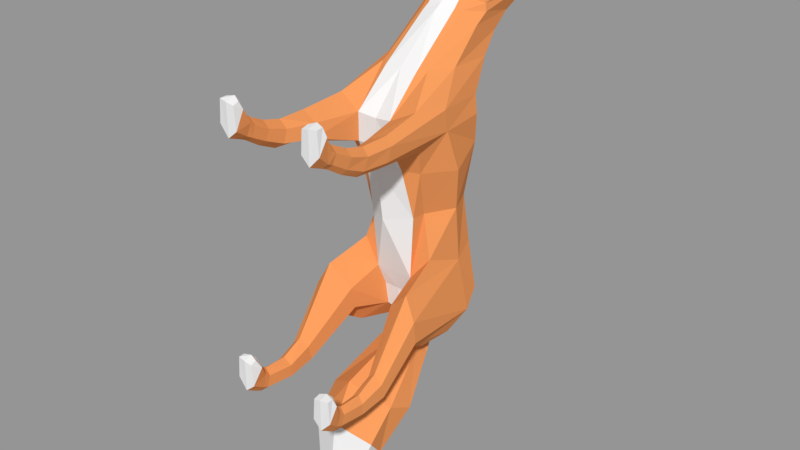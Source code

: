 # Source: fox.blend  (saved by Blender 2.79.0; exported with 4.5.12 LTS)
import bpy
from mathutils import Matrix  # noqa: F401  (used for matrix-valued properties, if any)

bpy.ops.wm.read_factory_settings(use_empty=True)
scene = bpy.context.scene
scene.name = 'Scene'

# ---- collections
col_collection_1 = bpy.data.collections.new('Collection 1'); scene.collection.children.link(col_collection_1)

# ---- materials (node trees are filled in below, after node groups)
mat_material_004 = bpy.data.materials.new('Material.004')
mat_material_004.alpha_threshold = 0.0
mat_material_004.use_transparent_shadow = False
mat_material_004.diffuse_color = (0.8, 0.2945, 0.09738, 1.0)
mat_material_004.specular_color = (0.7633, 0.2796, 0.1491)
mat_material_004.roughness = 0.5
mat_material_005 = bpy.data.materials.new('Material.005')
mat_material_005.alpha_threshold = 0.0
mat_material_005.use_transparent_shadow = False
mat_material_005.roughness = 0.5
mat_material_006 = bpy.data.materials.new('Material.006')
mat_material_006.alpha_threshold = 0.0
mat_material_006.use_transparent_shadow = False
mat_material_006.diffuse_color = (0.0, 0.0, 0.0, 1.0)
mat_material_006.roughness = 0.5

# ---- material node trees

# ---- meshes
me_cylinder_001 = bpy.data.meshes.new('Cylinder.001')
me_cylinder_001.from_pydata([(4.45, 0.8574, -1.809), (4.45, 1.083, 1.037), (5.017, 0.1517, -1.77), (5.036, 0.4701, 0.8794), (5.017, -0.7864, -1.429), (5.036, -0.5971, 0.8267), (4.45, -1.229, -1.231), (4.45, -1.157, 1.037), (3.846, -0.7087, -1.318), (3.654, -0.5912, 1.095), (3.846, 0.3347, -1.607), (3.654, 0.5286, 1.095), (5.228, 0.01528, 3.372), (4.45, 0.7369, 3.769), (5.228, -1.365, 3.082), (4.45, -2.15, 3.064), (3.603, -1.457, 3.281), (3.603, -0.01332, 3.634), (5.607, -3.712, 7.193), (4.453, -2.602, 7.806), (5.607, -5.903, 6.946), (4.45, -8.054, 7.264), (2.324, -5.974, 7.76), (2.324, -3.815, 8.227), (5.03, -3.113, 15.44), (3.658, -0.9911, 10.55), (4.021, -8.026, 15.29), (3.69, -9.44, 11.41), (1.887, -7.235, 10.98), (1.423, -3.008, 11.85), (0.0, -7.194, 11.01), (0.0, -2.769, 11.69), (4.319, -4.317, 17.51), (3.348, -8.982, 17.64), (2.806, -4.764, 18.72), (1.769, -9.721, 19.05), (0.0, -5.26, 19.34), (0.0, -10.32, 19.87), (1.561, -1.166, 16.28), (0.0, -1.363, 17.51), (1.578, -5.189, 11.65), (0.0, -5.207, 11.58), (4.065, -1.127, 13.77), (1.176, -0.725, 14.69), (0.0, -0.9252, 14.34), (3.975, -13.4, 14.79), (2.533, -13.42, 12.03), (2.329, -13.35, 10.8), (0.0, -13.08, 9.431), (2.847, -13.5, 17.39), (1.051, -13.82, 18.8), (0.0, -14.17, 19.69), (4.881, -17.65, 13.73), (3.312, -17.99, 10.48), (1.966, -18.13, 9.666), (0.0, -18.01, 8.79), (4.055, -19.06, 17.17), (1.941, -19.02, 18.51), (0.0, -19.06, 19.53), (4.38, -22.96, -1.832), (4.454, -21.06, 3.943), (4.841, -23.41, -1.703), (5.146, -21.69, 4.144), (5.035, -24.33, -1.499), (5.219, -22.96, 4.513), (4.312, -24.8, -1.334), (4.454, -23.57, 4.747), (3.643, -24.28, -1.378), (2.77, -22.88, 4.47), (3.754, -23.28, -1.678), (2.752, -21.61, 4.084), (3.87, -20.42, 9.613), (4.818, -21.7, 12.17), (4.731, -23.64, 11.94), (3.995, -24.09, 8.908), (1.705, -22.95, 8.443), (1.873, -20.22, 8.637), (0.0, -20.18, 8.693), (4.414, -21.25, 1.304), (5.048, -21.83, 1.486), (5.187, -22.98, 1.848), (4.446, -23.56, 2.029), (3.487, -22.98, 1.848), (3.487, -21.83, 1.486), (4.932, -22.55, -0.2688), (5.171, -23.54, 0.03812), (4.439, -24.04, 0.184), (3.633, -23.54, 0.03812), (3.709, -22.54, -0.2536), (4.424, -22.04, -0.3994), (0.0, -22.72, 8.673), (4.413, -21.78, 16.79), (2.403, -21.65, 18.94), (0.0, -21.67, 20.04), (4.107, -23.47, 16.97), (2.339, -23.22, 19.24), (0.0, -23.25, 20.6), (3.572, -26.32, 14.68), (2.38, -26.26, 12.49), (1.637, -26.19, 11.95), (0.0, -26.26, 11.88), (3.36, -26.15, 19.17), (1.524, -25.81, 21.05), (0.0, -25.65, 22.25), (3.276, -29.07, 17.95), (1.935, -29.75, 16.84), (1.466, -29.86, 16.63), (0.0, -30.1, 16.4), (2.906, -27.92, 21.14), (1.173, -27.41, 22.51), (0.0, -27.1, 23.36), (3.301, -29.97, 19.23), (2.019, -30.19, 17.56), (1.406, -30.3, 17.27), (0.0, -30.56, 17.17), (2.754, -29.25, 23.04), (1.1, -29.64, 24.78), (0.0, -29.9, 24.98), (0.0, -34.32, 17.09), (0.0, -32.82, 17.7), (1.485, -34.46, 17.54), (1.427, -33.17, 18.32), (1.576, -34.9, 18.85), (1.628, -33.51, 19.61), (1.259, -35.61, 19.29), (0.962, -34.71, 20.49), (0.0, -35.81, 19.47), (0.0, -34.84, 20.67), (0.0, -35.74, 16.95), (0.6712, -35.97, 17.29), (1.075, -36.21, 18.18), (0.554, -36.73, 18.35), (0.0, -36.9, 18.5), (0.0, -37.26, 18.23), (0.5234, -37.1, 18.17), (0.0, -31.78, 17.94), (2.288, -32.1, 18.53), (2.65, -32.78, 20.49), (1.463, -34.2, 21.83), (0.0, -34.36, 22.0), (0.0, -31.04, 17.75), (3.037, -31.14, 19.21), (3.505, -31.66, 22.09), (1.802, -32.47, 23.7), (0.0, -32.7, 24.0), (3.169, -30.67, 19.28), (3.318, -30.71, 22.8), (1.007, -31.9, 24.59), (0.0, -32.13, 24.67), (0.0, -37.15, 17.91), (3.691, -31.99, 27.04), (2.068, -31.1, 18.42), (1.38, -31.08, 18.06), (1.381, -31.94, 18.11), (3.038, -31.15, 19.21), (0.0, -28.81, 24.64), (1.606, -29.05, 24.14), (3.314, -32.09, 27.22), (3.337, -32.25, 27.06), (3.765, -32.08, 26.86), (3.683, -30.87, 24.44), (3.83, -31.66, 25.77), (2.585, -31.98, 26.48), (1.774, -31.46, 25.79), (3.032, -30.56, 25.22), (3.203, -31.29, 26.38), (1.69, -30.52, 25.79), (2.498, -31.47, 26.61), (1.56, -1.065, 14.38), (2.154, -1.746, 17.16), (0.0, -0.5064, 14.79), (0.0, -0.8973, 16.5), (0.0, 4.959, 2.641), (0.0, 9.134, 6.413), (3.292, 6.411, 3.817), (2.772, 8.556, 5.589), (0.0, 0.2445, 16.05), (0.0, 1.986, 14.64), (0.0, 5.285, 10.58), (1.141, -0.1672, 13.8), (2.137, 0.5998, 11.5), (3.401, 3.736, 6.413), (0.0, 1.445, 4.673), (0.0, -0.2493, 10.57), (0.0, -0.2166, 13.32), (1.473, 0.165, 15.01), (2.418, 1.427, 12.76), (3.63, 4.929, 8.839), (0.0, 13.4, 1.44), (0.0, 14.11, 3.109), (1.162, 13.02, 1.937), (1.182, 13.39, 2.936), (4.452, 0.6428, -2.361), (5.069, -0.1254, -2.318), (5.069, -1.146, -1.947), (4.452, -1.628, -1.732), (3.794, -1.062, -1.827), (3.794, 0.07381, -2.141), (4.426, -3.366, -2.779), (4.452, 0.6428, -2.361), (5.069, -0.1254, -2.318), (5.069, -1.146, -1.947), (4.452, -1.628, -1.732), (3.794, -1.062, -1.827), (3.794, 0.07381, -2.141), (4.414, -0.1145, -3.585), (5.356, -1.123, -3.488), (5.356, -2.441, -2.621), (4.457, -2.729, -2.146), (3.493, -2.277, -2.478), (3.543, -0.8602, -3.51), (4.424, -3.107, -3.588), (5.203, -3.201, -3.482), (5.183, -3.239, -2.925), (4.426, -3.366, -2.779), (3.745, -3.139, -2.931), (3.703, -2.952, -3.521), (4.388, -23.22, -2.399), (4.955, -23.69, -2.318), (5.061, -24.71, -1.947), (4.338, -25.19, -1.732), (3.589, -24.63, -1.827), (3.755, -23.54, -2.166), (4.3, -23.68, -3.585), (5.242, -24.69, -3.488), (5.242, -26.0, -2.621), (4.343, -26.41, -2.207), (3.496, -26.0, -2.619), (3.429, -24.42, -3.51), (4.31, -26.67, -3.588), (5.089, -26.76, -3.482), (5.069, -26.8, -2.865), (4.312, -26.94, -2.642), (3.631, -26.7, -2.931), (3.59, -26.51, -3.521)], [], [(0, 1, 3, 2), (2, 3, 5, 4), (4, 5, 7, 6), (6, 7, 9, 8), (5, 3, 12, 14), (8, 9, 11, 10), (10, 11, 1, 0), (12, 13, 19, 18), (11, 9, 16, 17), (3, 1, 13, 12), (7, 5, 14, 15), (1, 11, 17, 13), (9, 7, 15, 16), (23, 22, 28, 40, 29), (13, 17, 23, 19), (16, 15, 21, 22), (14, 12, 18, 20), (17, 16, 22, 23), (15, 14, 20, 21), (24, 42, 25, 29, 40, 28, 27, 26), (21, 20, 26, 27), (18, 19, 25, 42, 24), (19, 23, 29, 25), (22, 21, 27, 28), (20, 18, 24, 26), (28, 40, 41, 30), (26, 24, 32, 33), (33, 32, 34, 35), (35, 34, 36, 37), (182, 181, 174, 172), (32, 24, 169, 34), (39, 169, 34, 36), (168, 42, 25, 29), (41, 40, 29, 31), (169, 24, 42, 168), (31, 29, 168, 44), (26, 33, 49, 45), (28, 27, 46, 47), (33, 35, 50, 49), (27, 26, 45, 46), (28, 30, 48, 47), (35, 37, 51, 50), (49, 50, 57, 56), (47, 48, 55, 54), (46, 45, 52, 53), (50, 51, 58, 57), (45, 49, 56, 52), (47, 46, 53, 54), (78, 60, 62, 79), (79, 62, 64, 80), (80, 64, 66, 81), (81, 66, 68, 82), (82, 68, 70, 83), (83, 70, 60, 78), (68, 66, 74, 75), (64, 62, 72, 73), (70, 68, 75, 76), (62, 60, 71, 72), (66, 64, 73, 74), (60, 70, 76, 71), (54, 53, 71, 76), (53, 52, 72, 71), (54, 55, 77, 76), (88, 83, 78, 89), (87, 82, 83, 88), (86, 81, 82, 87), (85, 80, 81, 86), (84, 79, 80, 85), (89, 78, 79, 84), (59, 89, 84, 61), (61, 84, 85, 63), (63, 85, 86, 65), (65, 86, 87, 67), (67, 87, 88, 69), (69, 88, 89, 59), (76, 77, 90, 75), (57, 58, 93, 92), (56, 57, 92, 91), (56, 91, 72, 52), (92, 93, 96, 95), (91, 92, 95, 94), (72, 91, 94, 73), (75, 90, 100, 99), (94, 95, 102, 101), (75, 74, 98, 99), (95, 96, 103, 102), (73, 94, 101, 97), (74, 73, 97, 98), (98, 97, 104, 105), (102, 103, 110, 109), (101, 102, 109, 108), (99, 98, 105, 106), (97, 101, 108, 104), (99, 100, 107, 106), (109, 110, 155, 156), (108, 109, 156, 115), (106, 105, 112, 113), (104, 108, 115, 111), (106, 107, 114, 113), (105, 104, 111, 112), (118, 119, 121, 120), (120, 121, 122), (122, 123, 125, 124), (124, 125, 127, 126), (122, 124, 131, 130), (124, 126, 132, 131), (120, 122, 130, 129), (118, 120, 129, 128), (130, 131, 134), (150, 157, 158, 159), (133, 134, 131, 132), (134, 129, 130), (123, 121, 136, 137), (121, 153, 136), (125, 123, 137, 138), (127, 125, 138, 139), (139, 138, 143, 144), (137, 136, 141, 142), (138, 137, 142, 143), (143, 142, 146, 147), (144, 143, 147, 148), (142, 141, 145, 146), (128, 129, 134, 149), (116, 117, 148, 147), (162, 161, 159, 158), (111, 115, 146, 145), (151, 154, 136), (112, 111, 145, 151), (113, 112, 151, 152), (114, 140, 152, 113), (153, 121, 119, 135), (153, 135, 140, 152), (136, 153, 152, 151), (145, 141, 154, 151), (156, 155, 117, 116), (115, 156, 116), (149, 134, 133), (161, 165, 150, 159), (165, 167, 157, 150), (167, 162, 158, 157), (116, 147, 163, 166), (166, 163, 162, 167), (115, 116, 166, 164), (164, 166, 167, 165), (146, 115, 164, 160), (160, 164, 165, 161), (147, 146, 160, 163), (163, 160, 161, 162), (38, 43, 168, 169), (171, 38, 169, 39), (43, 170, 44, 168), (172, 174, 190, 188), (181, 187, 175, 174), (187, 178, 173, 175), (38, 171, 176, 185), (185, 176, 177, 186), (186, 177, 178, 187), (43, 38, 185, 179), (179, 185, 186, 180), (180, 186, 187, 181), (170, 43, 179, 184), (184, 179, 180, 183), (183, 180, 181, 182), (188, 190, 191, 189), (174, 175, 191, 190), (175, 173, 189, 191), (2, 4, 194, 193), (8, 10, 197, 196), (0, 2, 193, 192), (4, 6, 195, 194), (10, 0, 192, 197), (6, 8, 196, 195), (200, 201, 207, 206), (203, 204, 210, 209), (201, 202, 208, 207), (199, 200, 206, 205), (204, 199, 205, 210), (202, 203, 209, 208), (205, 206, 212, 211), (210, 205, 211, 216), (208, 209, 215, 214), (206, 207, 213, 212), (209, 210, 216, 215), (207, 208, 214, 213), (211, 214, 215, 216), (214, 211, 212, 213), (218, 219, 225, 224), (221, 222, 228, 227), (219, 220, 226, 225), (217, 218, 224, 223), (222, 217, 223, 228), (220, 221, 227, 226), (223, 224, 230, 229), (228, 223, 229, 234), (226, 227, 233, 232), (224, 225, 231, 230), (227, 228, 234, 233), (225, 226, 232, 231), (229, 232, 233, 234), (232, 229, 230, 231), (65, 220, 219, 63), (67, 221, 220, 65), (63, 219, 218, 61), (61, 218, 217, 59), (59, 217, 222, 69), (69, 222, 221, 67), (122, 121, 123)])
me_cylinder_001.polygons.foreach_set('material_index', [0, 0, 0, 0, 0, 0, 0, 0, 0, 0, 0, 0, 0, 0, 0, 0, 0, 0, 0, 0, 0, 0, 0, 0, 0, 1, 0, 0, 0, 0, 0, 0, 0, 1, 0, 1, 0, 0, 0, 0, 1, 0, 0, 1, 0, 0, 0, 0, 0, 0, 0, 0, 0, 0, 0, 0, 0, 0, 0, 0, 0, 0, 1, 0, 0, 0, 0, 0, 0, 0, 0, 0, 0, 0, 0, 1, 0, 0, 0, 0, 0, 0, 1, 0, 0, 0, 0, 0, 0, 0, 0, 0, 0, 1, 0, 0, 0, 0, 1, 0, 1, 1, 0, 0, 0, 0, 1, 1, 0, 2, 2, 1, 0, 0, 0, 0, 0, 0, 0, 0, 0, 0, 1, 0, 1, 0, 0, 0, 0, 1, 1, 1, 0, 0, 0, 0, 2, 2, 2, 2, 0, 2, 0, 2, 0, 2, 1, 1, 0, 0, 1, 1, 0, 0, 0, 0, 0, 0, 0, 0, 0, 0, 0, 1, 1, 1, 0, 0, 0, 0, 0, 0, 0, 0, 0, 0, 0, 0, 1, 1, 1, 1, 1, 1, 1, 1, 0, 0, 0, 0, 0, 0, 1, 1, 1, 1, 1, 1, 1, 1, 0, 0, 0, 0, 0, 0, 0])
me_cylinder_001.materials.append(mat_material_004)
me_cylinder_001.materials.append(mat_material_005)
me_cylinder_001.materials.append(mat_material_006)
me_cylinder_001.use_remesh_preserve_volume = False
me_cylinder_001.use_remesh_preserve_attributes = False
me_cylinder_001.use_mirror_vertex_groups = False
me_cylinder_001.update()

# ---- objects
ob_cylinder = bpy.data.objects.new('Cylinder', me_cylinder_001)

# ---- transforms, parenting, visibility, modifiers, constraints
ob_cylinder.location = (-1.814e-09, 2.236, 0.6266)
ob_cylinder.rotation_euler = (-1.571, 0.0, 0.0)
ob_cylinder.scale = (0.168, 0.168, 0.168)
ob_cylinder.lock_rotation = (True, True, True)
ob_cylinder.lineart.crease_threshold = 0.0
_m = ob_cylinder.modifiers.new('Mirror', 'MIRROR')
_m.use_clip = True

# ---- collection membership
col_collection_1.objects.link(ob_cylinder)

# ---- scene / render settings (as saved in the file)
scene.frame_start = 1; scene.frame_end = 250; scene.frame_set(34)
scene.render.engine = 'BLENDER_EEVEE_NEXT'
scene.render.resolution_percentage = 50
scene.render.dither_intensity = 0.0
scene.cycles.use_denoising = False
scene.cycles.samples = 128
scene.cycles.sampling_pattern = 'TABULATED_SOBOL'
scene.cycles.use_adaptive_sampling = False
scene.cycles.use_light_tree = False
scene.cycles.blur_glossy = 0.0
scene.cycles.sample_clamp_indirect = 0.0
scene.view_settings.view_transform = 'Standard'
bpy.context.view_layer.update()

# ---- added for rendering (the .blend has no active camera and no usable light): camera, sun + grey world if the file has none
cam_auto = bpy.data.cameras.new('AutoCamera')
cam_auto.lens = 50.0
cam_auto.sensor_width = 36.0
cam_auto.clip_end = 1000.0
ob_auto_camera = bpy.data.objects.new('AutoCamera', cam_auto)
scene.collection.objects.link(ob_auto_camera)
ob_auto_camera.location = (9.47054, -7.14412, 10.1469)
ob_auto_camera.rotation_euler = (1.09748, -7.21219e-08, 0.694738)
scene.camera = ob_auto_camera
light_auto_sun = bpy.data.lights.new('AutoSun', 'SUN')
light_auto_sun.energy = 3.0
light_auto_sun.angle = 0.0523599
ob_auto_sun = bpy.data.objects.new('AutoSun', light_auto_sun)
scene.collection.objects.link(ob_auto_sun)
ob_auto_sun.rotation_euler = (0.872665, 0.174533, 0.523599)
if scene.world is None:
    world_auto = bpy.data.worlds.new('AutoWorld')
    world_auto.color = (0.3, 0.3, 0.3)
    scene.world = world_auto
bpy.context.view_layer.update()

